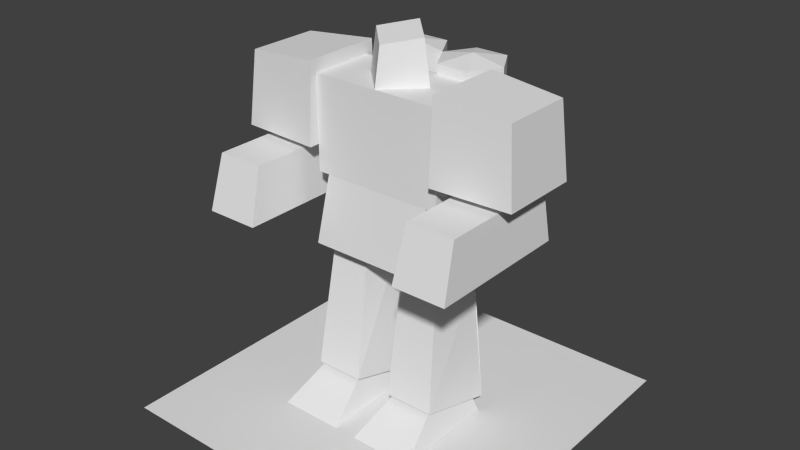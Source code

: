 # Source: Commander.blend  (saved by Blender 2.76.0; exported with 4.5.12 LTS)
import bpy
from mathutils import Matrix  # noqa: F401  (used for matrix-valued properties, if any)

bpy.ops.wm.read_factory_settings(use_empty=True)
scene = bpy.context.scene
scene.name = 'Scene'

# ---- collections
col_collection_1 = bpy.data.collections.new('Collection 1'); scene.collection.children.link(col_collection_1)

# ---- world
world_world = bpy.data.worlds.new('World'); scene.world = world_world
world_world.color = (0.05088, 0.05088, 0.05088)
world_world.use_sun_shadow = False
world_world.sun_shadow_jitter_overblur = 0.0
world_world.cycles.sampling_method = 'MANUAL'
world_world.cycles.sample_map_resolution = 256

# ---- meshes
me_base = bpy.data.meshes.new('Base')
me_base.from_pydata([(-1.0, -1.0, 0.0), (1.0, -1.0, 0.0), (-1.0, 1.0, 0.0), (1.0, 1.0, 0.0), (-1.0, 0.7667, 0.0), (-1.0, -0.7667, 0.0), (-0.7667, -1.0, 0.0), (0.7667, -1.0, 0.0), (1.0, -0.7667, 0.0), (1.0, 0.7667, 0.0), (0.7667, 1.0, 0.0), (-0.7667, 1.0, 0.0), (-0.7667, -0.7667, 0.0), (-0.7667, 0.7667, 0.0), (0.7667, -0.7667, 0.0), (0.7667, 0.7667, 0.0)], [], [(15, 9, 3, 10), (4, 13, 11, 2), (13, 15, 10, 11), (0, 6, 12, 5), (5, 12, 13, 4), (6, 7, 14, 12), (12, 14, 15, 13), (7, 1, 8, 14), (14, 8, 9, 15)])
_uv = me_base.uv_layers.new(name='UVMap')
_uv.uv.foreach_set('vector', [0.8833, 0.8833, 0.9999, 0.8833, 0.9999, 0.9999, 0.8833, 0.9999, 0.0001004, 0.8833, 0.1167, 0.8833, 0.1167, 0.9999, 0.0001004, 0.9999, 0.1167, 0.8833, 0.8833, 0.8833, 0.8833, 0.9999, 0.1167, 0.9999, 9.998e-05, 0.0001002, 0.1167, 0.0001002, 0.1167, 0.1167, 0.0001, 0.1167, 0.0001, 0.1167, 0.1167, 0.1167, 0.1167, 0.8833, 0.0001004, 0.8833, 0.1167, 0.0001002, 0.8833, 9.998e-05, 0.8833, 0.1167, 0.1167, 0.1167, 0.1167, 0.1167, 0.8833, 0.1167, 0.8833, 0.8833, 0.1167, 0.8833, 0.8833, 9.998e-05, 0.9999, 9.998e-05, 0.9999, 0.1167, 0.8833, 0.1167, 0.8833, 0.1167, 0.9999, 0.1167, 0.9999, 0.8833, 0.8833, 0.8833])
me_base.use_remesh_preserve_volume = False
me_base.use_remesh_preserve_attributes = False
me_base.use_mirror_vertex_groups = False
me_base.update()
me_skirt = bpy.data.meshes.new('Skirt')
me_skirt.from_pydata([(-0.99, -0.5946, -1.36), (0.99, -0.5946, -1.36), (-0.792, -0.4735, -0.03522), (0.792, -0.4735, -0.03522), (0.99, 0.4944, -1.36), (0.792, 0.3735, -0.03522), (-0.99, 0.4944, -1.36), (-0.792, 0.3735, -0.03522)], [], [(0, 1, 3, 2), (3, 1, 4, 5), (0, 2, 7, 6), (4, 6, 7, 5), (2, 3, 5, 7)])
me_skirt.use_remesh_preserve_volume = False
me_skirt.use_remesh_preserve_attributes = False
me_skirt.use_mirror_vertex_groups = False
me_skirt.update()
me_torso = bpy.data.meshes.new('Torso')
me_torso.from_pydata([(-1.0, -1.0, 1.0), (-1.0, 1.0, 1.0), (-1.0, 1.0, -1.0), (-1.0, -1.0, -1.0), (1.0, -1.0, 1.0), (1.0, -1.0, -1.0), (1.49e-08, -0.9899, 1.0), (-0.495, -2.98e-08, 1.0), (-1.49e-08, 0.9899, 1.0), (0.495, 2.98e-08, 1.0), (1.0, 1.0, 1.0), (1.0, 1.0, -1.0), (-0.396, -2.384e-08, 1.907), (-1.118e-08, 0.792, 2.022), (0.396, 2.384e-08, 1.907), (1.267e-08, -0.792, 1.793), (-0.7537, 2.631, -1.533), (-0.7537, 2.631, 1.21), (-0.2537, 2.631, -1.533), (-0.2537, 2.631, 1.21), (-0.00372, 1.765, -1.533), (-0.00372, 1.765, 1.21), (-0.2537, 0.8985, -1.533), (-0.2537, 0.8985, 1.21), (-0.7537, 0.8985, -1.533), (-0.7537, 0.8985, 1.21), (-1.004, 1.765, -1.533), (-1.004, 1.765, 1.21), (-0.5037, 1.765, 1.347), (0.2463, 2.631, -1.533), (0.2463, 2.631, 1.21), (0.7463, 2.631, -1.533), (0.7463, 2.631, 1.21), (0.9963, 1.765, -1.533), (0.9963, 1.765, 1.21), (0.7463, 0.8985, -1.533), (0.7463, 0.8985, 1.21), (0.2463, 0.8985, -1.533), (0.2463, 0.8985, 1.21), (0.4963, 1.765, 1.347), (-0.5037, 1.765, -1.67), (0.4963, 1.765, -1.67)], [], [(0, 1, 2, 3), (4, 0, 3, 5), (0, 4, 6, 7, 8, 1), (1, 8, 9, 6, 4, 10), (1, 10, 11, 2), (3, 2, 11, 5), (10, 4, 5, 11), (8, 7, 12, 13), (9, 8, 13, 14), (12, 15, 14, 13), (7, 6, 15, 12), (6, 9, 14, 15), (16, 17, 19, 18), (18, 19, 21, 20), (20, 21, 23, 22), (22, 23, 25, 24), (17, 27, 28), (26, 27, 17, 16), (24, 25, 27, 26), (18, 20, 40), (23, 28, 25), (19, 17, 28), (21, 19, 28), (23, 21, 28), (27, 25, 28), (29, 30, 32, 31), (31, 32, 34, 33), (33, 34, 36, 35), (35, 36, 38, 37), (32, 30, 39), (30, 29, 20, 21), (34, 39, 36), (38, 36, 39), (34, 32, 39), (38, 21, 20, 37), (38, 39, 21), (21, 39, 30), (31, 33, 41), (24, 40, 22), (26, 16, 40), (16, 18, 40), (37, 41, 35), (29, 31, 41), (20, 29, 41), (33, 35, 41), (24, 26, 40), (20, 22, 40), (37, 20, 41)])
me_torso.use_remesh_preserve_volume = False
me_torso.use_remesh_preserve_attributes = False
me_torso.use_mirror_vertex_groups = False
me_torso.update()
me_arms = bpy.data.meshes.new('Arms')
me_arms.from_pydata([(1.0, -0.6, 0.6), (1.0, 0.6, 0.6), (1.0, 0.66, -0.6), (1.0, -0.66, -0.6), (2.2, -0.6, -0.6), (2.1, -0.54, 0.5), (2.1, 0.54, 0.5), (2.2, 0.6, -0.6), (1.891, 0.2908, -0.6), (1.309, 0.2908, -0.6), (1.309, -0.2908, -0.6), (1.891, -0.2908, -0.6), (1.309, 0.2908, -0.7), (1.891, 0.2908, -0.7), (1.309, -0.2908, -0.7), (1.891, -0.2908, -0.7), (1.2, -1.6, -1.5), (2.0, -1.6, -1.5), (1.953, -1.381, -0.7), (1.247, -1.381, -0.7), (1.247, 0.481, -0.7), (1.2, 0.6, -1.5), (2.0, 0.6, -1.5), (1.953, 0.481, -0.7)], [], [(0, 1, 2, 3), (3, 4, 5, 0), (5, 6, 1, 0), (1, 6, 7, 2), (3, 2, 7, 8, 9, 10), (3, 10, 11, 8, 7, 4), (6, 5, 4, 7), (12, 9, 8, 13), (14, 10, 9, 12), (15, 11, 10, 14), (13, 8, 11, 15), (16, 17, 18, 19), (19, 20, 21, 16), (16, 21, 22, 17), (17, 22, 23, 18), (14, 20, 19, 18, 13, 15), (14, 12, 13, 18, 23, 20), (21, 20, 23, 22)])
me_arms.use_remesh_preserve_volume = False
me_arms.use_remesh_preserve_attributes = False
me_arms.use_mirror_vertex_groups = False
me_arms.update()
me_leg2 = bpy.data.meshes.new('Leg2')
me_leg2.from_pydata([(-0.25, -0.2516, -0.454), (0.25, -0.2516, -0.454), (-0.25, -0.2536, 0.2484), (0.25, -0.2536, 0.2484), (-0.25, 0.123, 0.4163), (0.25, 0.123, 0.4163), (-0.25, 0.2329, -0.7828), (0.25, 0.2329, -0.7828)], [], [(0, 1, 3, 2), (2, 3, 5, 4), (4, 5, 7, 6), (1, 7, 5, 3), (2, 4, 6, 0)])
me_leg2.use_remesh_preserve_volume = False
me_leg2.use_remesh_preserve_attributes = False
me_leg2.use_mirror_vertex_groups = False
me_leg2.update()
me_thigh2 = bpy.data.meshes.new('Thigh2')
me_thigh2.from_pydata([(-0.372, -0.5866, -1.448), (0.372, -0.5866, -1.448), (-0.3, -0.2849, 0.3764), (0.3, -0.2849, 0.3764), (0.48, 0.3962, -1.672), (0.4, 0.2219, 0.3203), (-0.48, 0.3962, -1.672), (-0.4, 0.2219, 0.3203), (0.4328, 0.2642, -0.1366), (-0.4328, 0.2642, -0.1366)], [], [(9, 6, 0, 2, 7), (0, 1, 3, 2), (9, 8, 4, 6), (8, 5, 3, 1, 4)])
me_thigh2.use_remesh_preserve_volume = False
me_thigh2.use_remesh_preserve_attributes = False
me_thigh2.use_mirror_vertex_groups = False
me_thigh2.update()
me_foot2 = bpy.data.meshes.new('Foot2')
me_foot2.from_pydata([(-0.48, -1.195, -0.398), (0.48, -1.195, -0.398), (-0.3, -0.4156, 0.0968), (0.3, -0.4156, 0.0968), (0.48, 0.4032, -0.397), (0.336, 0.2897, 0.04587), (-0.48, 0.4032, -0.397), (-0.336, 0.2897, 0.04587)], [], [(0, 1, 3, 2), (3, 1, 4, 5), (6, 0, 2, 7), (5, 4, 6, 7)])
me_foot2.use_remesh_preserve_volume = False
me_foot2.use_remesh_preserve_attributes = False
me_foot2.use_mirror_vertex_groups = False
me_foot2.update()
me_leg1 = bpy.data.meshes.new('Leg1')
me_leg1.from_pydata([(-0.25, -0.2516, -0.554), (0.25, -0.2516, -0.554), (-0.2, -0.1559, 0.2024), (0.2, -0.1559, 0.2024), (-0.2, 0.1453, 0.2024), (0.2, 0.1453, 0.2024), (-0.25, 0.2329, -0.8828), (0.25, 0.2329, -0.8828)], [], [(0, 1, 3, 2), (4, 5, 7, 6), (1, 7, 5, 3), (2, 4, 6, 0)])
me_leg1.use_remesh_preserve_volume = False
me_leg1.use_remesh_preserve_attributes = False
me_leg1.use_mirror_vertex_groups = False
me_leg1.update()
me_thigh1 = bpy.data.meshes.new('Thigh1')
me_thigh1.from_pydata([(-0.372, -0.5866, -1.448), (0.372, -0.5866, -1.448), (-0.3, -0.3849, 0.3764), (0.3, -0.3849, 0.3764), (0.48, 0.4962, -1.672), (0.4, 0.3219, 0.3203), (-0.48, 0.4962, -1.672), (-0.4, 0.3219, 0.3203), (0.4328, 0.3642, -0.1366), (-0.4328, 0.3642, -0.1366)], [], [(9, 6, 0, 2, 7), (0, 1, 3, 2), (9, 8, 4, 6), (8, 5, 3, 1, 4)])
me_thigh1.use_remesh_preserve_volume = False
me_thigh1.use_remesh_preserve_attributes = False
me_thigh1.use_mirror_vertex_groups = False
me_thigh1.update()
me_foot1 = bpy.data.meshes.new('Foot1')
me_foot1.from_pydata([(-0.48, -1.195, -0.398), (0.48, -1.195, -0.398), (-0.3, -0.4156, 0.0968), (0.3, -0.4156, 0.0968), (0.48, 0.4332, -0.397), (0.336, 0.3197, 0.04587), (-0.48, 0.4332, -0.397), (-0.336, 0.3197, 0.04587)], [], [(0, 1, 3, 2), (3, 1, 4, 5), (6, 0, 2, 7), (5, 4, 6, 7)])
me_foot1.use_remesh_preserve_volume = False
me_foot1.use_remesh_preserve_attributes = False
me_foot1.use_mirror_vertex_groups = False
me_foot1.update()

# ---- objects
ob_base = bpy.data.objects.new('Base', me_base)
ob_skirt = bpy.data.objects.new('Skirt', me_skirt)
ob_torso = bpy.data.objects.new('Torso', me_torso)
ob_arms = bpy.data.objects.new('Arms', me_arms)
ob_leg2 = bpy.data.objects.new('Leg2', me_leg2)
ob_thigh2 = bpy.data.objects.new('Thigh2', me_thigh2)
ob_foot2 = bpy.data.objects.new('Foot2', me_foot2)
ob_leg1 = bpy.data.objects.new('Leg1', me_leg1)
ob_thigh1 = bpy.data.objects.new('Thigh1', me_thigh1)
ob_foot1 = bpy.data.objects.new('Foot1', me_foot1)

# ---- transforms, parenting, visibility, modifiers, constraints
ob_base.location = (0.0, 0.0, 0.0)
ob_base.scale = (2.64, 2.64, 2.64)
ob_base.lineart.crease_threshold = 0.0
ob_skirt.parent = ob_base
ob_skirt.matrix_parent_inverse = Matrix(((0.3788, 0.0, 0.0, 0.0), (0.0, 0.3788, 0.0, 0.0), (0.0, 0.0, 0.3788, 0.0), (0.0, 0.0, 0.0, 1.0)))
ob_skirt.location = (0.0, 0.0, 3.8)
ob_skirt.lineart.crease_threshold = 0.0
ob_torso.parent = ob_skirt
ob_torso.matrix_parent_inverse = Matrix(((1.0, 0.0, 0.0, -0.0), (0.0, 1.0, 0.0, -0.0), (0.0, 0.0, 1.0, -1.9), (0.0, 0.0, 0.0, 1.0)))
ob_torso.location = (0.0, 0.0, 2.3)
ob_torso.scale = (1.0, 0.5, 0.7)
ob_torso.lineart.crease_threshold = 0.0
ob_arms.parent = ob_torso
ob_arms.matrix_parent_inverse = Matrix(((1.0, 0.0, 0.0, -0.0), (0.0, 2.0, 0.0, -0.0), (0.0, 0.0, 1.429, -3.286), (0.0, 0.0, 0.0, 1.0)))
ob_arms.location = (0.0, 0.0, 2.6)
ob_arms.lineart.crease_threshold = 0.0
_m = ob_arms.modifiers.new('Mirror', 'MIRROR')
ob_leg2.parent = ob_skirt
ob_leg2.matrix_parent_inverse = Matrix(((1.0, 0.0, 0.0, -0.0), (0.0, 1.0, 0.0, -0.0), (0.0, 0.0, 1.0, -1.9), (0.0, 0.0, 0.0, 1.0)))
ob_leg2.location = (-0.65, 0.0, 0.7194)
ob_leg2.lineart.crease_threshold = 0.0
ob_thigh2.parent = ob_leg2
ob_thigh2.matrix_parent_inverse = Matrix(((1.0, 0.0, 0.0, 0.0), (0.0, 1.0, 0.0, 0.0), (0.0, 0.0, 1.0, -0.7194), (0.0, 0.0, 0.0, 1.0)))
ob_thigh2.location = (0.0, -0.01657, 0.0)
ob_thigh2.lineart.crease_threshold = 0.0
ob_foot2.parent = ob_thigh2
ob_foot2.location = (0.0, -0.002788, -1.5)
ob_foot2.lineart.crease_threshold = 0.0
ob_leg1.parent = ob_skirt
ob_leg1.matrix_parent_inverse = Matrix(((1.0, 0.0, 0.0, -0.0), (0.0, 1.0, 0.0, -0.0), (0.0, 0.0, 1.0, -1.9), (0.0, 0.0, 0.0, 1.0)))
ob_leg1.location = (0.65, 0.0, 0.7194)
ob_leg1.lineart.crease_threshold = 0.0
ob_thigh1.parent = ob_leg1
ob_thigh1.matrix_parent_inverse = Matrix(((1.0, 0.0, 0.0, 0.0), (0.0, 1.0, 0.0, 0.0), (0.0, 0.0, 1.0, -0.7194), (0.0, 0.0, 0.0, 1.0)))
ob_thigh1.location = (0.0, -0.01657, 0.0)
ob_thigh1.lineart.crease_threshold = 0.0
ob_foot1.parent = ob_thigh1
ob_foot1.location = (0.0, -0.002788, -1.5)
ob_foot1.lineart.crease_threshold = 0.0

# ---- collection membership
col_collection_1.objects.link(ob_base)
col_collection_1.objects.link(ob_skirt)
col_collection_1.objects.link(ob_torso)
col_collection_1.objects.link(ob_arms)
col_collection_1.objects.link(ob_leg2)
col_collection_1.objects.link(ob_thigh2)
col_collection_1.objects.link(ob_foot2)
col_collection_1.objects.link(ob_leg1)
col_collection_1.objects.link(ob_thigh1)
col_collection_1.objects.link(ob_foot1)

# ---- scene / render settings (as saved in the file)
scene.frame_start = 1; scene.frame_end = 250; scene.frame_set(29)
scene.render.engine = 'BLENDER_EEVEE_NEXT'
scene.render.resolution_percentage = 50
scene.render.dither_intensity = 0.0
scene.cycles.use_denoising = False
scene.cycles.samples = 10
scene.cycles.sampling_pattern = 'TABULATED_SOBOL'
scene.cycles.light_sampling_threshold = 0.0
scene.cycles.use_adaptive_sampling = False
scene.cycles.use_light_tree = False
scene.cycles.blur_glossy = 0.0
scene.cycles.pixel_filter_type = 'GAUSSIAN'
scene.cycles.sample_clamp_indirect = 0.0
scene.view_settings.view_transform = 'Standard'
bpy.context.view_layer.update()

# ---- added for rendering (the .blend has no active camera and no usable light): camera, sun
cam_auto = bpy.data.cameras.new('AutoCamera')
cam_auto.lens = 50.0
cam_auto.sensor_width = 36.0
cam_auto.clip_end = 1000.0
ob_auto_camera = bpy.data.objects.new('AutoCamera', cam_auto)
scene.collection.objects.link(ob_auto_camera)
ob_auto_camera.location = (8.6441, -10.3729, 9.72283)
ob_auto_camera.rotation_euler = (1.09748, -7.21219e-08, 0.694738)
scene.camera = ob_auto_camera
light_auto_sun = bpy.data.lights.new('AutoSun', 'SUN')
light_auto_sun.energy = 3.0
light_auto_sun.angle = 0.0523599
ob_auto_sun = bpy.data.objects.new('AutoSun', light_auto_sun)
scene.collection.objects.link(ob_auto_sun)
ob_auto_sun.rotation_euler = (0.872665, 0.174533, 0.523599)
bpy.context.view_layer.update()
